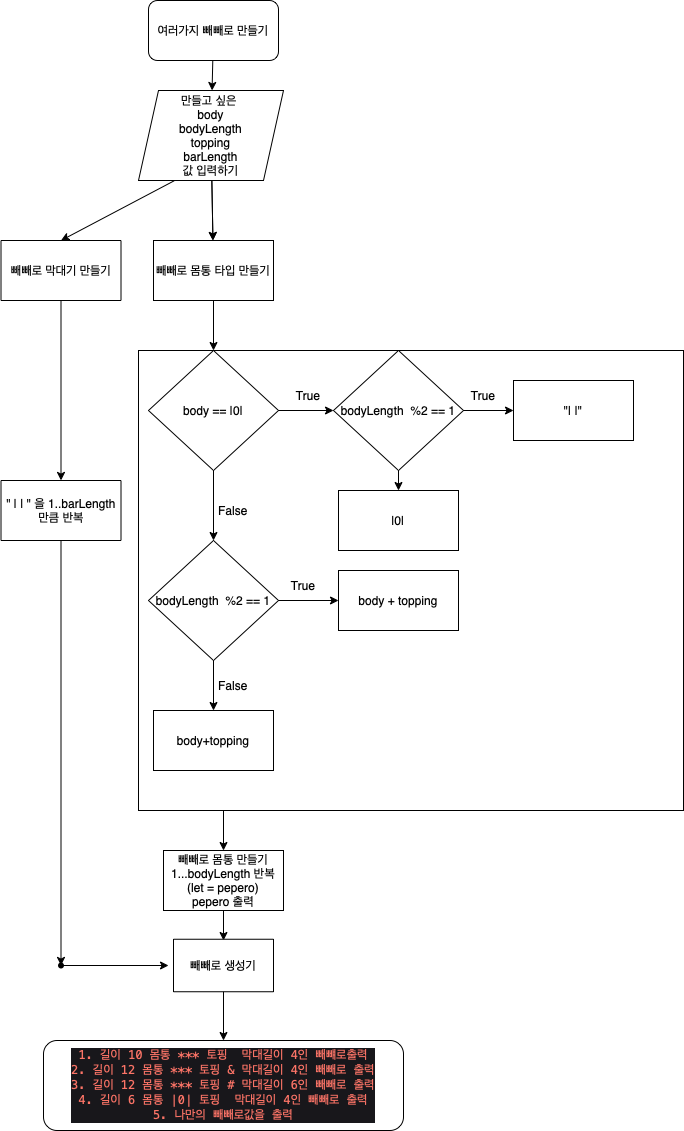

The diagram above was exported from draw.io. Its source (the exported page's mxGraphModel, read from the mxfile embedded in the PNG):
<mxGraphModel dx="488" dy="630" grid="1" gridSize="10" guides="1" tooltips="1" connect="1" arrows="1" fold="1" page="1" pageScale="1" pageWidth="827" pageHeight="1169" math="0" shadow="0">
  <root>
    <mxCell id="0" />
    <mxCell id="1" parent="0" />
    <mxCell id="pXVxGBIwp3qPRErcq013-75" value="" style="rounded=0;whiteSpace=wrap;html=1;" parent="1" vertex="1">
      <mxGeometry x="245" y="360" width="545" height="460" as="geometry" />
    </mxCell>
    <mxCell id="pXVxGBIwp3qPRErcq013-3" value="&lt;p style=&quot;margin: 0px ; font-stretch: normal ; line-height: normal ; font-family: &amp;#34;menlo&amp;#34; ; color: rgb(252 , 116 , 103) ; background-color: rgb(24 , 23 , 27)&quot;&gt;1. 길이 10 몸통 *** 토핑 &amp;nbsp;막대길이 4인 빼뺴로출력&lt;/p&gt;&lt;p style=&quot;margin: 0px ; font-stretch: normal ; line-height: normal ; font-family: &amp;#34;menlo&amp;#34; ; color: rgb(252 , 116 , 103) ; background-color: rgb(24 , 23 , 27)&quot;&gt;2. 길이 12 몸통 *** 토핑 &amp;amp; 막대길이 4인 빼빼로 출력&lt;/p&gt;&lt;p style=&quot;margin: 0px ; font-stretch: normal ; line-height: normal ; font-family: &amp;#34;menlo&amp;#34; ; color: rgb(252 , 116 , 103) ; background-color: rgb(24 , 23 , 27)&quot;&gt;3. 길이 12 몸통 *** 토핑 # 막대길이 6인 빼빼로 출력&lt;/p&gt;&lt;p style=&quot;margin: 0px ; font-stretch: normal ; line-height: normal ; font-family: &amp;#34;menlo&amp;#34; ; color: rgb(252 , 116 , 103) ; background-color: rgb(24 , 23 , 27)&quot;&gt;4. 길이 6 몸통 |0| 토핑 &amp;nbsp;막대길이 4인 빼빼로 출력&lt;/p&gt;&lt;p style=&quot;margin: 0px ; font-stretch: normal ; line-height: normal ; font-family: &amp;#34;menlo&amp;#34; ; color: rgb(252 , 116 , 103) ; background-color: rgb(24 , 23 , 27)&quot;&gt;5. 나만의 빼빼로값을 출력&lt;/p&gt;" style="rounded=1;whiteSpace=wrap;html=1;" parent="1" vertex="1">
      <mxGeometry x="150" y="1050" width="360" height="90" as="geometry" />
    </mxCell>
    <mxCell id="pXVxGBIwp3qPRErcq013-83" value="" style="edgeStyle=none;rounded=0;orthogonalLoop=1;jettySize=auto;html=1;" parent="1" target="pXVxGBIwp3qPRErcq013-3" edge="1">
      <mxGeometry relative="1" as="geometry">
        <mxPoint x="330" y="1000" as="sourcePoint" />
      </mxGeometry>
    </mxCell>
    <mxCell id="pXVxGBIwp3qPRErcq013-29" value="" style="edgeStyle=none;rounded=0;orthogonalLoop=1;jettySize=auto;html=1;" parent="1" source="pXVxGBIwp3qPRErcq013-8" target="pXVxGBIwp3qPRErcq013-28" edge="1">
      <mxGeometry relative="1" as="geometry" />
    </mxCell>
    <mxCell id="pXVxGBIwp3qPRErcq013-8" value="&quot; | | &quot; 을 1..barLength만큼 반복" style="rounded=0;whiteSpace=wrap;html=1;" parent="1" vertex="1">
      <mxGeometry x="107.5" y="490" width="120" height="60" as="geometry" />
    </mxCell>
    <mxCell id="pXVxGBIwp3qPRErcq013-15" value="" style="edgeStyle=orthogonalEdgeStyle;rounded=0;orthogonalLoop=1;jettySize=auto;html=1;" parent="1" source="pXVxGBIwp3qPRErcq013-11" target="pXVxGBIwp3qPRErcq013-8" edge="1">
      <mxGeometry relative="1" as="geometry" />
    </mxCell>
    <mxCell id="pXVxGBIwp3qPRErcq013-11" value="빼빼로 막대기 만들기" style="rounded=0;whiteSpace=wrap;html=1;" parent="1" vertex="1">
      <mxGeometry x="107.5" y="250" width="120" height="60" as="geometry" />
    </mxCell>
    <mxCell id="pXVxGBIwp3qPRErcq013-53" value="" style="edgeStyle=none;rounded=0;orthogonalLoop=1;jettySize=auto;html=1;" parent="1" source="pXVxGBIwp3qPRErcq013-14" target="pXVxGBIwp3qPRErcq013-52" edge="1">
      <mxGeometry relative="1" as="geometry" />
    </mxCell>
    <mxCell id="pXVxGBIwp3qPRErcq013-14" value="빼빼로 몸통 타입 만들기" style="rounded=0;whiteSpace=wrap;html=1;" parent="1" vertex="1">
      <mxGeometry x="260" y="250" width="120" height="60" as="geometry" />
    </mxCell>
    <mxCell id="pXVxGBIwp3qPRErcq013-30" value="" style="edgeStyle=none;rounded=0;orthogonalLoop=1;jettySize=auto;html=1;" parent="1" source="pXVxGBIwp3qPRErcq013-28" edge="1">
      <mxGeometry relative="1" as="geometry">
        <mxPoint x="275" y="975" as="targetPoint" />
      </mxGeometry>
    </mxCell>
    <mxCell id="pXVxGBIwp3qPRErcq013-28" value="" style="shape=waypoint;sketch=0;size=6;pointerEvents=1;points=[];fillColor=default;resizable=0;rotatable=0;perimeter=centerPerimeter;snapToPoint=1;rounded=0;" parent="1" vertex="1">
      <mxGeometry x="147.5" y="955" width="40" height="40" as="geometry" />
    </mxCell>
    <mxCell id="pXVxGBIwp3qPRErcq013-61" value="" style="edgeStyle=none;rounded=0;orthogonalLoop=1;jettySize=auto;html=1;" parent="1" source="pXVxGBIwp3qPRErcq013-2" target="pXVxGBIwp3qPRErcq013-60" edge="1">
      <mxGeometry relative="1" as="geometry" />
    </mxCell>
    <mxCell id="pXVxGBIwp3qPRErcq013-2" value="여러가지 빼빼로 만들기" style="rounded=1;whiteSpace=wrap;html=1;" parent="1" vertex="1">
      <mxGeometry x="255" y="10" width="130" height="60" as="geometry" />
    </mxCell>
    <mxCell id="pXVxGBIwp3qPRErcq013-47" value="True" style="text;html=1;strokeColor=none;fillColor=none;align=center;verticalAlign=middle;whiteSpace=wrap;rounded=0;" parent="1" vertex="1">
      <mxGeometry x="385" y="390" width="60" height="30" as="geometry" />
    </mxCell>
    <mxCell id="pXVxGBIwp3qPRErcq013-48" value="False" style="text;html=1;strokeColor=none;fillColor=none;align=center;verticalAlign=middle;whiteSpace=wrap;rounded=0;rotation=0;" parent="1" vertex="1">
      <mxGeometry x="310" y="505" width="60" height="30" as="geometry" />
    </mxCell>
    <mxCell id="pXVxGBIwp3qPRErcq013-66" value="" style="edgeStyle=none;rounded=0;orthogonalLoop=1;jettySize=auto;html=1;" parent="1" source="pXVxGBIwp3qPRErcq013-51" target="pXVxGBIwp3qPRErcq013-65" edge="1">
      <mxGeometry relative="1" as="geometry" />
    </mxCell>
    <mxCell id="pXVxGBIwp3qPRErcq013-73" value="" style="edgeStyle=none;rounded=0;orthogonalLoop=1;jettySize=auto;html=1;" parent="1" source="pXVxGBIwp3qPRErcq013-51" target="pXVxGBIwp3qPRErcq013-72" edge="1">
      <mxGeometry relative="1" as="geometry" />
    </mxCell>
    <mxCell id="pXVxGBIwp3qPRErcq013-51" value="bodyLength &amp;nbsp;%2 == 1" style="rhombus;whiteSpace=wrap;html=1;" parent="1" vertex="1">
      <mxGeometry x="255" y="550" width="130" height="120" as="geometry" />
    </mxCell>
    <mxCell id="pXVxGBIwp3qPRErcq013-54" value="" style="edgeStyle=none;rounded=0;orthogonalLoop=1;jettySize=auto;html=1;" parent="1" source="pXVxGBIwp3qPRErcq013-52" target="pXVxGBIwp3qPRErcq013-51" edge="1">
      <mxGeometry relative="1" as="geometry" />
    </mxCell>
    <mxCell id="pXVxGBIwp3qPRErcq013-56" value="" style="edgeStyle=none;rounded=0;orthogonalLoop=1;jettySize=auto;html=1;" parent="1" source="pXVxGBIwp3qPRErcq013-52" target="pXVxGBIwp3qPRErcq013-55" edge="1">
      <mxGeometry relative="1" as="geometry" />
    </mxCell>
    <mxCell id="pXVxGBIwp3qPRErcq013-52" value="body == |0|" style="rhombus;whiteSpace=wrap;html=1;" parent="1" vertex="1">
      <mxGeometry x="255" y="360" width="130" height="120" as="geometry" />
    </mxCell>
    <mxCell id="pXVxGBIwp3qPRErcq013-58" value="" style="edgeStyle=none;rounded=0;orthogonalLoop=1;jettySize=auto;html=1;" parent="1" source="pXVxGBIwp3qPRErcq013-55" edge="1">
      <mxGeometry relative="1" as="geometry">
        <mxPoint x="620" y="420" as="targetPoint" />
      </mxGeometry>
    </mxCell>
    <mxCell id="pXVxGBIwp3qPRErcq013-70" value="" style="edgeStyle=none;rounded=0;orthogonalLoop=1;jettySize=auto;html=1;" parent="1" source="pXVxGBIwp3qPRErcq013-55" target="pXVxGBIwp3qPRErcq013-69" edge="1">
      <mxGeometry relative="1" as="geometry" />
    </mxCell>
    <mxCell id="pXVxGBIwp3qPRErcq013-55" value="&lt;span&gt;bodyLength &amp;nbsp;%2 == 1&lt;/span&gt;" style="rhombus;whiteSpace=wrap;html=1;" parent="1" vertex="1">
      <mxGeometry x="440" y="360" width="130" height="120" as="geometry" />
    </mxCell>
    <mxCell id="pXVxGBIwp3qPRErcq013-59" value="True" style="text;html=1;strokeColor=none;fillColor=none;align=center;verticalAlign=middle;whiteSpace=wrap;rounded=0;" parent="1" vertex="1">
      <mxGeometry x="560" y="390" width="60" height="30" as="geometry" />
    </mxCell>
    <mxCell id="pXVxGBIwp3qPRErcq013-62" value="" style="edgeStyle=none;rounded=0;orthogonalLoop=1;jettySize=auto;html=1;" parent="1" source="pXVxGBIwp3qPRErcq013-60" target="pXVxGBIwp3qPRErcq013-14" edge="1">
      <mxGeometry relative="1" as="geometry" />
    </mxCell>
    <mxCell id="pXVxGBIwp3qPRErcq013-63" value="" style="edgeStyle=none;rounded=0;orthogonalLoop=1;jettySize=auto;html=1;" parent="1" source="pXVxGBIwp3qPRErcq013-60" target="pXVxGBIwp3qPRErcq013-14" edge="1">
      <mxGeometry relative="1" as="geometry" />
    </mxCell>
    <mxCell id="pXVxGBIwp3qPRErcq013-60" value="만들고 싶은&amp;nbsp;&lt;br&gt;body&lt;br&gt;bodyLength&lt;br&gt;topping&lt;br&gt;barLength&lt;br&gt;값 입력하기" style="shape=parallelogram;perimeter=parallelogramPerimeter;whiteSpace=wrap;html=1;fixedSize=1;" parent="1" vertex="1">
      <mxGeometry x="245" y="100" width="145" height="90" as="geometry" />
    </mxCell>
    <mxCell id="pXVxGBIwp3qPRErcq013-65" value="body+topping" style="rounded=0;whiteSpace=wrap;html=1;" parent="1" vertex="1">
      <mxGeometry x="260" y="720" width="120" height="60" as="geometry" />
    </mxCell>
    <mxCell id="pXVxGBIwp3qPRErcq013-67" value="False" style="text;html=1;strokeColor=none;fillColor=none;align=center;verticalAlign=middle;whiteSpace=wrap;rounded=0;rotation=0;" parent="1" vertex="1">
      <mxGeometry x="310" y="680" width="60" height="30" as="geometry" />
    </mxCell>
    <mxCell id="pXVxGBIwp3qPRErcq013-68" value="&quot;| |&quot;" style="rounded=0;whiteSpace=wrap;html=1;" parent="1" vertex="1">
      <mxGeometry x="620" y="390" width="120" height="60" as="geometry" />
    </mxCell>
    <mxCell id="pXVxGBIwp3qPRErcq013-69" value="|0|" style="rounded=0;whiteSpace=wrap;html=1;" parent="1" vertex="1">
      <mxGeometry x="445" y="500" width="120" height="60" as="geometry" />
    </mxCell>
    <mxCell id="pXVxGBIwp3qPRErcq013-71" value="" style="edgeStyle=none;rounded=0;orthogonalLoop=1;jettySize=auto;html=1;exitX=0.25;exitY=1;exitDx=0;exitDy=0;entryX=0.5;entryY=0;entryDx=0;entryDy=0;" parent="1" source="pXVxGBIwp3qPRErcq013-60" target="pXVxGBIwp3qPRErcq013-11" edge="1">
      <mxGeometry relative="1" as="geometry">
        <mxPoint x="167" y="180" as="sourcePoint" />
        <mxPoint x="167" y="240" as="targetPoint" />
      </mxGeometry>
    </mxCell>
    <mxCell id="pXVxGBIwp3qPRErcq013-72" value="body + topping" style="rounded=0;whiteSpace=wrap;html=1;" parent="1" vertex="1">
      <mxGeometry x="445" y="580" width="120" height="60" as="geometry" />
    </mxCell>
    <mxCell id="pXVxGBIwp3qPRErcq013-74" value="True" style="text;html=1;strokeColor=none;fillColor=none;align=center;verticalAlign=middle;whiteSpace=wrap;rounded=0;" parent="1" vertex="1">
      <mxGeometry x="380" y="580" width="60" height="30" as="geometry" />
    </mxCell>
    <mxCell id="pXVxGBIwp3qPRErcq013-82" value="" style="edgeStyle=none;rounded=0;orthogonalLoop=1;jettySize=auto;html=1;" parent="1" source="pXVxGBIwp3qPRErcq013-76" edge="1">
      <mxGeometry relative="1" as="geometry">
        <mxPoint x="330" y="950" as="targetPoint" />
      </mxGeometry>
    </mxCell>
    <mxCell id="pXVxGBIwp3qPRErcq013-76" value="빼빼로 몸통 만들기&lt;br&gt;1...bodyLength 반복&lt;br&gt;(let = pepero)&lt;br&gt;pepero 출력" style="rounded=0;whiteSpace=wrap;html=1;" parent="1" vertex="1">
      <mxGeometry x="270" y="860" width="120" height="60" as="geometry" />
    </mxCell>
    <mxCell id="pXVxGBIwp3qPRErcq013-81" style="edgeStyle=orthogonalEdgeStyle;rounded=0;orthogonalLoop=1;jettySize=auto;html=1;entryX=0.5;entryY=0;entryDx=0;entryDy=0;" parent="1" edge="1">
      <mxGeometry relative="1" as="geometry">
        <mxPoint x="330" y="820" as="sourcePoint" />
        <mxPoint x="330" y="860" as="targetPoint" />
      </mxGeometry>
    </mxCell>
    <mxCell id="pXVxGBIwp3qPRErcq013-84" value="빼빼로 생성기" style="rounded=0;whiteSpace=wrap;html=1;" parent="1" vertex="1">
      <mxGeometry x="280" y="948.75" width="100" height="52.5" as="geometry" />
    </mxCell>
  </root>
</mxGraphModel>